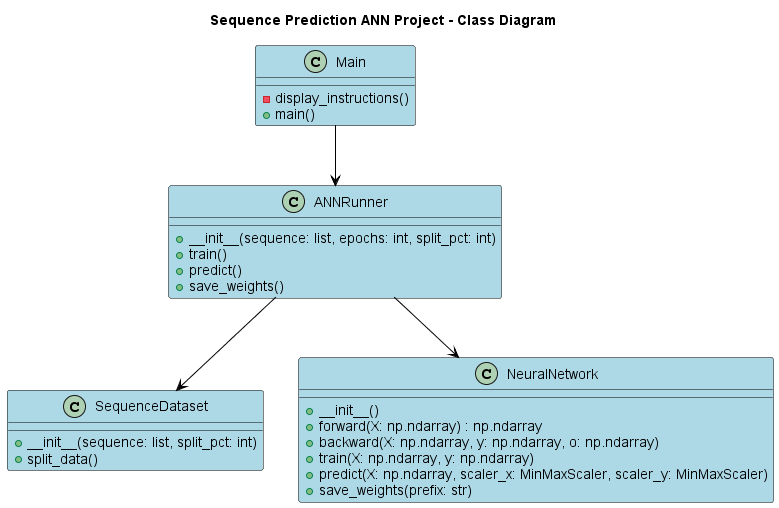

The diagram above was rendered by PlantUML. Its source (embedded in the PNG):
@startuml


skinparam class {
    BackgroundColor lightBlue
    BorderColor black
    ArrowColor black
    FontName Arial
}


title Sequence Prediction ANN Project - Class Diagram

class Main {
  -display_instructions()
  +main()
}

class ANNRunner {
  +__init__(sequence: list, epochs: int, split_pct: int)
  +train()
  +predict()
  +save_weights()
}

class SequenceDataset {
  +__init__(sequence: list, split_pct: int)
  +split_data()
}

class NeuralNetwork {
  +__init__()
  +forward(X: np.ndarray) : np.ndarray
  +backward(X: np.ndarray, y: np.ndarray, o: np.ndarray)
  +train(X: np.ndarray, y: np.ndarray)
  +predict(X: np.ndarray, scaler_x: MinMaxScaler, scaler_y: MinMaxScaler)
  +save_weights(prefix: str)
}

Main --> ANNRunner
ANNRunner --> SequenceDataset
ANNRunner --> NeuralNetwork

@enduml